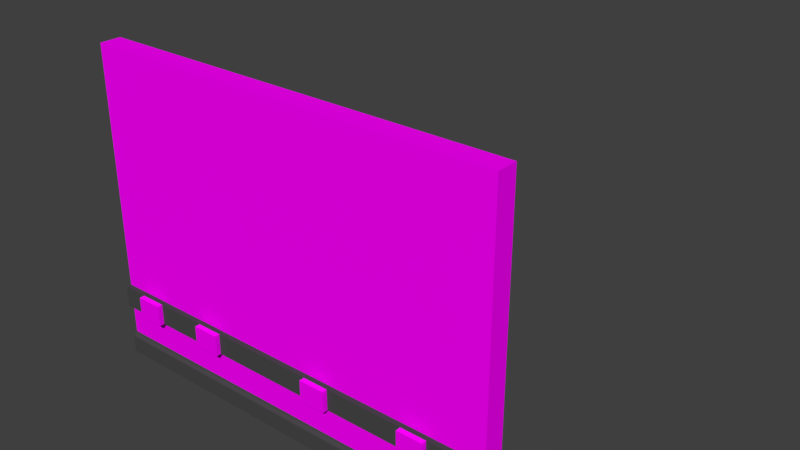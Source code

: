 # Source: LodA_WallWithOutLetsOuter3x4x.20.blend  (saved by Blender 2.78.0; exported with 4.5.12 LTS)
import bpy
from mathutils import Matrix  # noqa: F401  (used for matrix-valued properties, if any)

bpy.ops.wm.read_factory_settings(use_empty=True)
scene = bpy.context.scene
scene.name = 'Scene'

# ---- collections
col_collection_1 = bpy.data.collections.new('Collection 1'); scene.collection.children.link(col_collection_1)
col_collection_2 = bpy.data.collections.new('Collection 2'); scene.collection.children.link(col_collection_2)
col_collection_2.hide_render = True
col_collection_2.hide_viewport = True

# ---- images (referenced by path relative to the original .blend; pixels are not part of the script)
import os
ASSET_DIR = os.environ.get("B2B_ASSET_DIR", "")  # directory of the original .blend (textures are referenced by path, not embedded)
HERE = os.path.dirname(os.path.abspath(__file__))  # packed textures are extracted next to this script under _unpacked/

def load_image(name, relpath, width, height, colorspace="sRGB"):
    """Load a texture the original file referenced (path relative to the .blend, or extracted next to this script)."""
    p = next((c for c in (os.path.join(HERE, relpath), os.path.join(ASSET_DIR, relpath)) if relpath and os.path.exists(c)), "")
    if p:
        img = bpy.data.images.load(p, check_existing=True)
        img.name = name
    else:  # same state as the original file: an image datablock whose file is absent (Cycles renders it pink)
        img = bpy.data.images.new(name, width, height)
        img.source = "FILE"
        img.filepath = "//" + (relpath or name)
    img.colorspace_settings.name = colorspace
    return img
img_texturescom_plasterbare0151_1_seamless_s_jpg = load_image('TexturesCom_PlasterBare0151_1_seamless_S.jpg', 'TexturesCom_PlasterBare0151_1_seamless_S.jpg', 1024, 1024, 'sRGB')
img_texturescom_papercloseup0016_seamless_s_jpg = load_image('TexturesCom_PaperCloseup0016_seamless_S.jpg', 'TexturesCom_PaperCloseup0016_seamless_S.jpg', 1024, 1024, 'sRGB')

# ---- materials (node trees are filled in below, after node groups)
mat_conctrete = bpy.data.materials.new('Conctrete')
mat_conctrete.alpha_threshold = 0.0
mat_conctrete.roughness = 0.5
mat_officewalltexture = bpy.data.materials.new('OfficeWallTexture')
mat_officewalltexture.alpha_threshold = 0.0
mat_officewalltexture.roughness = 0.5
mat_officegray = bpy.data.materials.new('OfficeGray')
mat_officegray.alpha_threshold = 0.0
mat_officegray.roughness = 0.5

# ---- material node trees
mat_conctrete.use_nodes = True; mat_conctrete.node_tree.nodes.clear()
_N = mat_conctrete.node_tree.nodes; _L = mat_conctrete.node_tree.links
n0 = _N.new('ShaderNodeOutputMaterial'); n0.name = 'Material Output'; n0.location = (300, 300)
n1 = _N.new('ShaderNodeBsdfDiffuse'); n1.name = 'Diffuse BSDF'; n1.location = (10, 300)
n2 = _N.new('ShaderNodeTexImage'); n2.name = 'Image Texture'; n2.location = (-180, 300)
n2.width = 140
n2.image = img_texturescom_plasterbare0151_1_seamless_s_jpg
_L.new(n1.outputs[0], n0.inputs[0])
_L.new(n2.outputs[0], n1.inputs[0])
n0.is_active_output = True
mat_officewalltexture.use_nodes = True; mat_officewalltexture.node_tree.nodes.clear()
_N = mat_officewalltexture.node_tree.nodes; _L = mat_officewalltexture.node_tree.links
n0 = _N.new('ShaderNodeOutputMaterial'); n0.name = 'Material Output'; n0.location = (300, 300)
n1 = _N.new('ShaderNodeBsdfDiffuse'); n1.name = 'Diffuse BSDF'; n1.location = (10, 300)
n2 = _N.new('ShaderNodeTexImage'); n2.name = 'Image Texture'; n2.location = (-180, 300)
n2.width = 140
n2.image = img_texturescom_papercloseup0016_seamless_s_jpg
_L.new(n1.outputs[0], n0.inputs[0])
_L.new(n2.outputs[0], n1.inputs[0])
n0.is_active_output = True
mat_officegray.use_nodes = True; mat_officegray.node_tree.nodes.clear()
_N = mat_officegray.node_tree.nodes; _L = mat_officegray.node_tree.links
n0 = _N.new('ShaderNodeOutputMaterial'); n0.name = 'Material Output'; n0.location = (300, 300)
n1 = _N.new('ShaderNodeBsdfDiffuse'); n1.name = 'Diffuse BSDF'; n1.location = (10, 300)
n1.inputs[0].default_value = (0.06681, 0.06681, 0.06681, 1.0)
_L.new(n1.outputs[0], n0.inputs[0])
n0.is_active_output = True

# ---- world
world_world_001 = bpy.data.worlds.new('World.001'); scene.world = world_world_001
world_world_001.use_nodes = True; world_world_001.node_tree.nodes.clear()
_N = world_world_001.node_tree.nodes; _L = world_world_001.node_tree.links
n0 = _N.new('ShaderNodeOutputWorld'); n0.name = 'World Output'; n0.location = (300, 300)
n1 = _N.new('ShaderNodeBackground'); n1.name = 'Background'; n1.location = (10, 300)
n1.inputs[0].default_value = (0.05, 0.05, 0.05, 1.0)
_L.new(n1.outputs[0], n0.inputs[0])
n0.is_active_output = True
world_world_001.use_sun_shadow = False
world_world_001.sun_shadow_jitter_overblur = 0.0
world_world_001.cycles.sampling_method = 'MANUAL'

# ---- meshes
me_lodb_wallwithoutletsinner3x4 = bpy.data.meshes.new('LodB_WallWithOutLetsInner3x4')
me_lodb_wallwithoutletsinner3x4.from_pydata([(-2.0, 0.0, 0.0), (2.0, 0.0, 0.0), (-2.0, 3.0, 0.0), (2.0, 3.0, 0.0), (-2.0, 3.0, -0.2), (-2.0, -8.676e-09, -0.2), (2.0, -8.676e-09, -0.2), (2.0, 3.0, -0.2), (-2.0, 0.7016, 3.798e-08), (2.0, 0.7016, 3.798e-08), (-2.0, 0.5016, 3.798e-08), (2.0, 0.5016, 3.798e-08), (2.0, 0.5016, 0.05), (2.0, 0.7016, 0.05), (-2.0, 0.7016, 0.05), (-2.0, 0.5016, 0.05), (0.0, 0.7016, 0.05), (0.0, 0.5016, 0.05), (-1.0, 0.7016, 0.05), (-1.0, 0.5016, 0.05), (1.0, 0.7016, 0.05), (1.0, 0.5016, 0.05), (-1.5, 0.7016, 0.05), (-1.5, 0.5016, 0.05), (0.5, 0.7016, 0.05), (0.5, 0.5016, 0.05), (-0.5, 0.7016, 0.05), (-0.5, 0.5016, 0.05), (1.5, 0.7016, 0.05), (1.5, 0.5016, 0.05), (-1.75, 0.7016, 0.05), (-1.75, 0.5016, 0.05), (-0.75, 0.7016, 0.05), (-0.75, 0.5016, 0.05), (0.25, 0.7016, 0.05), (0.25, 0.5016, 0.05), (1.25, 0.7016, 0.05), (1.25, 0.5016, 0.05), (-1.5, 0.5016, 0.1), (-1.5, 0.7016, 0.1), (-1.75, 0.7016, 0.1), (-1.75, 0.5016, 0.1), (-0.75, 0.7016, 0.1), (-1.0, 0.7016, 0.1), (-0.75, 0.5016, 0.1), (-1.0, 0.5016, 0.1), (0.5, 0.5016, 0.1), (0.5, 0.7016, 0.1), (0.25, 0.7016, 0.1), (0.25, 0.5016, 0.1), (1.5, 0.5016, 0.1), (1.5, 0.7016, 0.1), (1.25, 0.7016, 0.1), (1.25, 0.5016, 0.1), (2.0, -0.001, -1.296e-06), (2.0, 0.2, -1.305e-06), (2.0, -0.001, 0.04), (-2.0, -0.001, 7.251e-09), (-2.0, 0.2, -1.535e-09), (-2.0, -0.001, 0.04), (2.0, 0.1874, 0.009336), (2.0, 0.1768, 0.0168), (2.0, 0.1693, 0.02742), (-2.0, 0.1693, 0.02742), (-2.0, 0.1768, 0.0168), (-2.0, 0.1874, 0.009337), (2.0, 0.2, 0.003591), (2.0, 0.1975, 0.006756), (2.0, 0.1991, 0.005457), (-2.0, 0.1975, 0.006757), (-2.0, 0.2, 0.003592), (-2.0, 0.1991, 0.005458), (2.0, 0.1668, 0.03754), (2.0, 0.1636, 0.04), (2.0, 0.1655, 0.03913), (-2.0, 0.1636, 0.04), (-2.0, 0.1668, 0.03754), (-2.0, 0.1655, 0.03914)], [], [(8, 9, 3, 2), (5, 4, 7, 6), (7, 3, 9, 11, 1, 6), (3, 7, 4, 2), (0, 5, 6, 1), (4, 5, 0, 10, 8, 2), (11, 9, 13, 12), (0, 1, 11, 10), (29, 12, 13, 28), (10, 11, 12, 29, 37, 21, 25, 35, 17, 27, 33, 19, 23, 31, 15), (8, 10, 15, 14), (9, 8, 14, 30, 22, 18, 32, 26, 16, 34, 24, 20, 36, 28, 13), (27, 17, 16, 26), (23, 19, 18, 22), (25, 21, 20, 24), (25, 24, 47, 46), (30, 31, 41, 40), (33, 27, 26, 32), (36, 37, 53, 52), (15, 31, 30, 14), (19, 33, 44, 45), (17, 35, 34, 16), (21, 37, 36, 20), (41, 38, 39, 40), (22, 30, 40, 39), (31, 23, 38, 41), (23, 22, 39, 38), (45, 44, 42, 43), (33, 32, 42, 44), (18, 19, 45, 43), (32, 18, 43, 42), (49, 46, 47, 48), (35, 25, 46, 49), (34, 35, 49, 48), (24, 34, 48, 47), (53, 50, 51, 52), (28, 36, 52, 51), (29, 28, 51, 50), (37, 29, 50, 53), (54, 55, 66, 68, 67, 60, 61, 62, 72, 74, 73, 56), (57, 58, 55, 54), (56, 59, 57, 54), (67, 69, 65, 60), (70, 66, 55, 58), (60, 65, 64, 61), (61, 64, 63, 62), (56, 73, 75, 59), (66, 70, 71, 68), (68, 71, 69, 67), (59, 75, 77, 76, 63, 64, 65, 69, 71, 70, 58, 57), (75, 73, 74, 77), (77, 74, 72, 76), (62, 63, 76, 72)])
me_lodb_wallwithoutletsinner3x4.polygons.foreach_set('material_index', [1, 1, 1, 1, 0, 1, 3, 2, 3, 3, 3, 3, 3, 3, 3, 0, 0, 3, 0, 3, 0, 3, 3, 0, 0, 0, 0, 0, 0, 0, 0, 0, 0, 0, 0, 0, 0, 0, 0, 3, 0, 0, 4, 4, 4, 4, 4, 4, 4, 3, 4, 4, 4])
_uv = me_lodb_wallwithoutletsinner3x4.uv_layers.new(name='UVMap')
_uv.uv.foreach_set('vector', [7.78e-07, 3.0, 0.0, 5.48e-07, 3.0, 1.151e-08, 3.0, 3.0, 3.0, 3.0, 4.768e-07, 3.0, 0.0, 3.576e-07, 3.0, 0.0, 0.5, 2.5, 1.863e-06, 2.5, 6.447e-07, 0.5847, 4.609e-07, 0.418, 0.0, 2.302e-08, 0.5, -3.454e-08, 0.0, 0.0, 0.5, 0.0, 0.5, 2.0, 0.0, 2.0, 0.0, 0.0, 1.0, 0.0, 1.0, 1.0, 0.0, 1.0, 0.5, 0.0, 0.5, 2.0, 6.557e-07, 2.0, 5.46e-07, 1.666, 5.023e-07, 1.532, 0.0, 0.0, 0.0, 0.0, 1.0, 0.0, 1.0, 1.0, 0.0, 1.0, 0.0002105, 3.0, 0.0, 0.0, 162.0, 0.0, 162.0, 3.0, 0.0, 0.0, 1.0, 0.0, 1.0, 1.0, 0.0, 1.0, 0.5, 1.0, 0.7034, 0.9568, 0.8716, 0.8346, 0.9755, 0.6545, 0.9973, 0.4477, 0.933, 0.25, 0.7939, 0.09549, 0.604, 0.01093, 0.396, 0.01093, 0.2061, 0.09549, 0.06699, 0.25, 0.002739, 0.4477, 0.02447, 0.6545, 0.1284, 0.8346, 0.2966, 0.9568, 0.0, 0.0, 1.0, 0.0, 1.0, 1.0, 0.0, 1.0, 0.5, 1.0, 0.7034, 0.9568, 0.8716, 0.8346, 0.9755, 0.6545, 0.9973, 0.4477, 0.933, 0.25, 0.7939, 0.09549, 0.604, 0.01093, 0.396, 0.01093, 0.2061, 0.09549, 0.06699, 0.25, 0.002739, 0.4477, 0.02447, 0.6545, 0.1284, 0.8346, 0.2966, 0.9568, 0.0, 0.0, 1.0, 0.0, 1.0, 1.0, 0.0, 1.0, 0.0, 0.0, 1.0, 0.0, 1.0, 1.0, 0.0, 1.0, 0.0, 0.0, 1.0, 0.0, 1.0, 1.0, 0.0, 1.0, 0.0, 0.0, 1.0, 0.0, 1.0, 1.0, 0.0, 1.0, 0.0, 0.0, 1.0, 0.0, 1.0, 1.0, 0.0, 1.0, 0.0, 0.0, 1.0, 0.0, 1.0, 1.0, 0.0, 1.0, 0.0, 0.0, 1.0, 0.0, 1.0, 1.0, 0.0, 1.0, 0.0, 0.0, 1.0, 0.0, 1.0, 1.0, 0.0, 1.0, 0.0, 0.0, 1.0, 0.0, 1.0, 1.0, 0.0, 1.0, 0.0, 0.0, 1.0, 0.0, 1.0, 1.0, 0.0, 1.0, 0.0, 0.0, 1.0, 0.0, 1.0, 1.0, 0.0, 1.0, 0.0, 0.0, 1.0, 0.0, 1.0, 1.0, 0.0, 1.0, 0.0, 0.0, 1.0, 0.0, 1.0, 1.0, 0.0, 1.0, 0.0, 0.0, 1.0, 0.0, 1.0, 1.0, 0.0, 1.0, 0.0, 0.0, 1.0, 0.0, 1.0, 1.0, 0.0, 1.0, 0.0, 0.0, 1.0, 0.0, 1.0, 1.0, 0.0, 1.0, 0.0, 0.0, 1.0, 0.0, 1.0, 1.0, 0.0, 1.0, 0.0, 0.0, 1.0, 0.0, 1.0, 1.0, 0.0, 1.0, 0.0, 0.0, 1.0, 0.0, 1.0, 1.0, 0.0, 1.0, 0.0, 0.0, 1.0, 0.0, 1.0, 1.0, 0.0, 1.0, 0.0, 0.0, 1.0, 0.0, 1.0, 1.0, 0.0, 1.0, 0.0, 0.0, 1.0, 0.0, 1.0, 1.0, 0.0, 1.0, 0.0, 0.0, 1.0, 0.0, 1.0, 1.0, 0.0, 1.0, 0.0, 0.0, 1.0, 0.0, 1.0, 1.0, 0.0, 1.0, 0.0, 0.0, 1.0, 0.0, 1.0, 1.0, 0.0, 1.0, 0.0, 0.0, 1.0, 0.0, 1.0, 1.0, 0.0, 1.0, 0.0, 0.0, 1.0, 0.0, 1.0, 1.0, 0.0, 1.0, 0.5, 1.0, 0.75, 0.933, 0.933, 0.75, 1.0, 0.5, 0.933, 0.25, 0.75, 0.06699, 0.5, 0.0, 0.25, 0.06699, 0.06699, 0.25, 0.0, 0.5, 0.06699, 0.75, 0.25, 0.933, 0.0, 0.0, 1.0, 0.0, 1.0, 1.0, 0.0, 1.0, 0.0, 0.0, 1.0, 0.0, 1.0, 1.0, 0.0, 1.0, 0.0, 0.0, 1.0, 0.0, 1.0, 1.0, 0.0, 1.0, 0.0, 0.0, 1.0, 0.0, 1.0, 1.0, 0.0, 1.0, 0.0, 0.0, 1.0, 0.0, 1.0, 1.0, 0.0, 1.0, 0.0, 0.0, 1.0, 0.0, 1.0, 1.0, 0.0, 1.0, 0.0, 0.0, 1.0, 0.0, 1.0, 1.0, 0.0, 1.0, 0.0, 0.0, 1.0, 0.0, 1.0, 1.0, 0.0, 1.0, 0.0, 0.0, 1.0, 0.0, 1.0, 1.0, 0.0, 1.0, 0.5, 1.0, 0.75, 0.933, 0.933, 0.75, 1.0, 0.5, 0.933, 0.25, 0.75, 0.06699, 0.5, 0.0, 0.25, 0.06699, 0.06699, 0.25, 0.0, 0.5, 0.06699, 0.75, 0.25, 0.933, 0.0, 0.0, 1.0, 0.0, 1.0, 1.0, 0.0, 1.0, 0.0, 0.0, 1.0, 0.0, 1.0, 1.0, 0.0, 1.0, 0.0, 0.0, 1.0, 0.0, 1.0, 1.0, 0.0, 1.0])
me_lodb_wallwithoutletsinner3x4.materials.append(mat_conctrete)
me_lodb_wallwithoutletsinner3x4.materials.append(mat_officewalltexture)
me_lodb_wallwithoutletsinner3x4.materials.append(mat_officewalltexture)
me_lodb_wallwithoutletsinner3x4.materials.append(mat_officegray)
me_lodb_wallwithoutletsinner3x4.materials.append(mat_officegray)
me_lodb_wallwithoutletsinner3x4.use_remesh_preserve_volume = False
me_lodb_wallwithoutletsinner3x4.use_remesh_preserve_attributes = False
me_lodb_wallwithoutletsinner3x4.use_mirror_vertex_groups = False
me_lodb_wallwithoutletsinner3x4.update()
me_lodb_wallwithoutletsouter3x4x_20 = bpy.data.meshes.new('LodB_WallWithOutLetsOuter3x4x.20')
me_lodb_wallwithoutletsouter3x4x_20.from_pydata([(-2.0, 0.0, 0.0), (2.0, 0.0, 0.0), (-2.0, 3.0, 0.0), (2.0, 3.0, 0.0), (-2.0, 3.0, -0.2), (-2.0, -8.676e-09, -0.2), (2.0, -8.676e-09, -0.2), (2.0, 3.0, -0.2), (-2.0, 0.7016, 3.798e-08), (2.0, 0.7016, 3.798e-08), (-2.0, 0.5016, 3.798e-08), (2.0, 0.5016, 3.798e-08), (2.0, 0.5016, 0.05), (2.0, 0.7016, 0.05), (-2.0, 0.7016, 0.05), (-2.0, 0.5016, 0.05), (0.0, 0.7016, 0.05), (0.0, 0.5016, 0.05), (-1.0, 0.7016, 0.05), (-1.0, 0.5016, 0.05), (1.0, 0.7016, 0.05), (1.0, 0.5016, 0.05), (-1.5, 0.7016, 0.05), (-1.5, 0.5016, 0.05), (0.5, 0.7016, 0.05), (0.5, 0.5016, 0.05), (-0.5, 0.7016, 0.05), (-0.5, 0.5016, 0.05), (1.5, 0.7016, 0.05), (1.5, 0.5016, 0.05), (-1.75, 0.7016, 0.05), (-1.75, 0.5016, 0.05), (-0.75, 0.7016, 0.05), (-0.75, 0.5016, 0.05), (0.25, 0.7016, 0.05), (0.25, 0.5016, 0.05), (1.25, 0.7016, 0.05), (1.25, 0.5016, 0.05), (-1.5, 0.5016, 0.1), (-1.5, 0.7016, 0.1), (-1.75, 0.7016, 0.1), (-1.75, 0.5016, 0.1), (-0.75, 0.7016, 0.1), (-1.0, 0.7016, 0.1), (-0.75, 0.5016, 0.1), (-1.0, 0.5016, 0.1), (0.5, 0.5016, 0.1), (0.5, 0.7016, 0.1), (0.25, 0.7016, 0.1), (0.25, 0.5016, 0.1), (1.5, 0.5016, 0.1), (1.5, 0.7016, 0.1), (1.25, 0.7016, 0.1), (1.25, 0.5016, 0.1), (2.0, -0.001, -1.296e-06), (2.0, 0.2, -1.305e-06), (2.0, -0.001, 0.04), (-2.0, -0.001, 7.251e-09), (-2.0, 0.2, -1.535e-09), (-2.0, -0.001, 0.04), (2.0, 0.1874, 0.009336), (2.0, 0.1768, 0.0168), (2.0, 0.1693, 0.02742), (-2.0, 0.1693, 0.02742), (-2.0, 0.1768, 0.0168), (-2.0, 0.1874, 0.009337), (2.0, 0.2, 0.003591), (2.0, 0.1975, 0.006756), (2.0, 0.1991, 0.005457), (-2.0, 0.1975, 0.006757), (-2.0, 0.2, 0.003592), (-2.0, 0.1991, 0.005458), (2.0, 0.1668, 0.03754), (2.0, 0.1636, 0.04), (2.0, 0.1655, 0.03913), (-2.0, 0.1636, 0.04), (-2.0, 0.1668, 0.03754), (-2.0, 0.1655, 0.03914)], [], [(8, 9, 3, 2), (5, 4, 7, 6), (7, 3, 9, 11, 1, 6), (3, 7, 4, 2), (0, 5, 6, 1), (4, 5, 0, 10, 8, 2), (11, 9, 13, 12), (0, 1, 11, 10), (29, 12, 13, 28), (10, 11, 12, 29, 37, 21, 25, 35, 17, 27, 33, 19, 23, 31, 15), (8, 10, 15, 14), (9, 8, 14, 30, 22, 18, 32, 26, 16, 34, 24, 20, 36, 28, 13), (27, 17, 16, 26), (23, 19, 18, 22), (25, 21, 20, 24), (25, 24, 47, 46), (30, 31, 41, 40), (33, 27, 26, 32), (36, 37, 53, 52), (15, 31, 30, 14), (19, 33, 44, 45), (17, 35, 34, 16), (21, 37, 36, 20), (41, 38, 39, 40), (22, 30, 40, 39), (31, 23, 38, 41), (23, 22, 39, 38), (45, 44, 42, 43), (33, 32, 42, 44), (18, 19, 45, 43), (32, 18, 43, 42), (49, 46, 47, 48), (35, 25, 46, 49), (34, 35, 49, 48), (24, 34, 48, 47), (53, 50, 51, 52), (28, 36, 52, 51), (29, 28, 51, 50), (37, 29, 50, 53), (54, 55, 66, 68, 67, 60, 61, 62, 72, 74, 73, 56), (57, 58, 55, 54), (56, 59, 57, 54), (67, 69, 65, 60), (70, 66, 55, 58), (60, 65, 64, 61), (61, 64, 63, 62), (56, 73, 75, 59), (66, 70, 71, 68), (68, 71, 69, 67), (59, 75, 77, 76, 63, 64, 65, 69, 71, 70, 58, 57), (75, 73, 74, 77), (77, 74, 72, 76), (62, 63, 76, 72)])
me_lodb_wallwithoutletsouter3x4x_20.polygons.foreach_set('material_index', [1, 0, 0, 0, 0, 0, 0, 2, 3, 3, 3, 3, 3, 3, 3, 0, 0, 3, 0, 3, 0, 3, 3, 0, 0, 0, 0, 0, 0, 0, 0, 0, 0, 0, 0, 0, 0, 0, 0, 0, 0, 0, 4, 4, 4, 4, 4, 4, 4, 0, 4, 4, 4])
_uv = me_lodb_wallwithoutletsouter3x4x_20.uv_layers.new(name='UVMap')
_uv.uv.foreach_set('vector', [7.78e-07, 3.0, 0.0, 5.48e-07, 3.0, 1.151e-08, 3.0, 3.0, 3.0, 3.0, 4.768e-07, 3.0, 0.0, 3.576e-07, 3.0, 0.0, 0.5, 2.5, 1.863e-06, 2.5, 6.447e-07, 0.5847, 4.609e-07, 0.418, 0.0, 2.302e-08, 0.5, -3.454e-08, 0.0, 0.0, 0.5, 0.0, 0.5, 2.0, 0.0, 2.0, 0.0, 0.0, 1.0, 0.0, 1.0, 1.0, 0.0, 1.0, 0.5, 0.0, 0.5, 2.0, 6.557e-07, 2.0, 5.46e-07, 1.666, 5.023e-07, 1.532, 0.0, 0.0, 0.0, 0.0, 1.0, 0.0, 1.0, 1.0, 0.0, 1.0, 0.0002105, 3.0, 0.0, 0.0, 162.0, 0.0, 162.0, 3.0, 0.0, 0.0, 1.0, 0.0, 1.0, 1.0, 0.0, 1.0, 0.5, 1.0, 0.7034, 0.9568, 0.8716, 0.8346, 0.9755, 0.6545, 0.9973, 0.4477, 0.933, 0.25, 0.7939, 0.09549, 0.604, 0.01093, 0.396, 0.01093, 0.2061, 0.09549, 0.06699, 0.25, 0.002739, 0.4477, 0.02447, 0.6545, 0.1284, 0.8346, 0.2966, 0.9568, 0.0, 0.0, 1.0, 0.0, 1.0, 1.0, 0.0, 1.0, 0.5, 1.0, 0.7034, 0.9568, 0.8716, 0.8346, 0.9755, 0.6545, 0.9973, 0.4477, 0.933, 0.25, 0.7939, 0.09549, 0.604, 0.01093, 0.396, 0.01093, 0.2061, 0.09549, 0.06699, 0.25, 0.002739, 0.4477, 0.02447, 0.6545, 0.1284, 0.8346, 0.2966, 0.9568, 0.0, 0.0, 1.0, 0.0, 1.0, 1.0, 0.0, 1.0, 0.0, 0.0, 1.0, 0.0, 1.0, 1.0, 0.0, 1.0, 0.0, 0.0, 1.0, 0.0, 1.0, 1.0, 0.0, 1.0, 0.0, 0.0, 1.0, 0.0, 1.0, 1.0, 0.0, 1.0, 0.0, 0.0, 1.0, 0.0, 1.0, 1.0, 0.0, 1.0, 0.0, 0.0, 1.0, 0.0, 1.0, 1.0, 0.0, 1.0, 0.0, 0.0, 1.0, 0.0, 1.0, 1.0, 0.0, 1.0, 0.0, 0.0, 1.0, 0.0, 1.0, 1.0, 0.0, 1.0, 0.0, 0.0, 1.0, 0.0, 1.0, 1.0, 0.0, 1.0, 0.0, 0.0, 1.0, 0.0, 1.0, 1.0, 0.0, 1.0, 0.0, 0.0, 1.0, 0.0, 1.0, 1.0, 0.0, 1.0, 0.0, 0.0, 1.0, 0.0, 1.0, 1.0, 0.0, 1.0, 0.0, 0.0, 1.0, 0.0, 1.0, 1.0, 0.0, 1.0, 0.0, 0.0, 1.0, 0.0, 1.0, 1.0, 0.0, 1.0, 0.0, 0.0, 1.0, 0.0, 1.0, 1.0, 0.0, 1.0, 0.0, 0.0, 1.0, 0.0, 1.0, 1.0, 0.0, 1.0, 0.0, 0.0, 1.0, 0.0, 1.0, 1.0, 0.0, 1.0, 0.0, 0.0, 1.0, 0.0, 1.0, 1.0, 0.0, 1.0, 0.0, 0.0, 1.0, 0.0, 1.0, 1.0, 0.0, 1.0, 0.0, 0.0, 1.0, 0.0, 1.0, 1.0, 0.0, 1.0, 0.0, 0.0, 1.0, 0.0, 1.0, 1.0, 0.0, 1.0, 0.0, 0.0, 1.0, 0.0, 1.0, 1.0, 0.0, 1.0, 0.0, 0.0, 1.0, 0.0, 1.0, 1.0, 0.0, 1.0, 0.0, 0.0, 1.0, 0.0, 1.0, 1.0, 0.0, 1.0, 0.0, 0.0, 1.0, 0.0, 1.0, 1.0, 0.0, 1.0, 0.0, 0.0, 1.0, 0.0, 1.0, 1.0, 0.0, 1.0, 0.0, 0.0, 1.0, 0.0, 1.0, 1.0, 0.0, 1.0, 0.5, 1.0, 0.75, 0.933, 0.933, 0.75, 1.0, 0.5, 0.933, 0.25, 0.75, 0.06699, 0.5, 0.0, 0.25, 0.06699, 0.06699, 0.25, 0.0, 0.5, 0.06699, 0.75, 0.25, 0.933, 0.0, 0.0, 1.0, 0.0, 1.0, 1.0, 0.0, 1.0, 0.0, 0.0, 1.0, 0.0, 1.0, 1.0, 0.0, 1.0, 0.0, 0.0, 1.0, 0.0, 1.0, 1.0, 0.0, 1.0, 0.0, 0.0, 1.0, 0.0, 1.0, 1.0, 0.0, 1.0, 0.0, 0.0, 1.0, 0.0, 1.0, 1.0, 0.0, 1.0, 0.0, 0.0, 1.0, 0.0, 1.0, 1.0, 0.0, 1.0, 0.0, 0.0, 1.0, 0.0, 1.0, 1.0, 0.0, 1.0, 0.0, 0.0, 1.0, 0.0, 1.0, 1.0, 0.0, 1.0, 0.0, 0.0, 1.0, 0.0, 1.0, 1.0, 0.0, 1.0, 0.5, 1.0, 0.75, 0.933, 0.933, 0.75, 1.0, 0.5, 0.933, 0.25, 0.75, 0.06699, 0.5, 0.0, 0.25, 0.06699, 0.06699, 0.25, 0.0, 0.5, 0.06699, 0.75, 0.25, 0.933, 0.0, 0.0, 1.0, 0.0, 1.0, 1.0, 0.0, 1.0, 0.0, 0.0, 1.0, 0.0, 1.0, 1.0, 0.0, 1.0, 0.0, 0.0, 1.0, 0.0, 1.0, 1.0, 0.0, 1.0])
me_lodb_wallwithoutletsouter3x4x_20.materials.append(mat_conctrete)
me_lodb_wallwithoutletsouter3x4x_20.materials.append(mat_officewalltexture)
me_lodb_wallwithoutletsouter3x4x_20.materials.append(mat_officewalltexture)
me_lodb_wallwithoutletsouter3x4x_20.materials.append(mat_officegray)
me_lodb_wallwithoutletsouter3x4x_20.materials.append(mat_officegray)
me_lodb_wallwithoutletsouter3x4x_20.use_remesh_preserve_volume = False
me_lodb_wallwithoutletsouter3x4x_20.use_remesh_preserve_attributes = False
me_lodb_wallwithoutletsouter3x4x_20.use_mirror_vertex_groups = False
me_lodb_wallwithoutletsouter3x4x_20.update()

# ---- objects
ob_loda_wallwithoutlets3x4x_20 = bpy.data.objects.new('LodA_WallWithOutLets3x4x.20', me_lodb_wallwithoutletsinner3x4)
ob_lodb_wallwithoutletsouter3x4x_20 = bpy.data.objects.new('LodB_WallWithOutLetsOuter3x4x.20', me_lodb_wallwithoutletsouter3x4x_20)

# ---- transforms, parenting, visibility, modifiers, constraints
ob_loda_wallwithoutlets3x4x_20.location = (0.0, 0.0, 0.0)
ob_loda_wallwithoutlets3x4x_20.rotation_euler = (1.571, -0.0, 0.0)
ob_loda_wallwithoutlets3x4x_20.lineart.crease_threshold = 0.0
ob_lodb_wallwithoutletsouter3x4x_20.location = (0.0, 0.0, 0.0)
ob_lodb_wallwithoutletsouter3x4x_20.rotation_euler = (1.571, -0.0, 0.0)
ob_lodb_wallwithoutletsouter3x4x_20.lineart.crease_threshold = 0.0

# ---- collection membership
col_collection_1.objects.link(ob_loda_wallwithoutlets3x4x_20)
col_collection_2.objects.link(ob_lodb_wallwithoutletsouter3x4x_20)

# ---- scene / render settings (as saved in the file)
scene.frame_start = 1; scene.frame_end = 250; scene.frame_set(1)
scene.render.engine = 'CYCLES'
scene.render.resolution_percentage = 50
scene.render.dither_intensity = 0.0
scene.cycles.use_denoising = False
scene.cycles.samples = 4
scene.cycles.sampling_pattern = 'TABULATED_SOBOL'
scene.cycles.light_sampling_threshold = 0.0
scene.cycles.use_adaptive_sampling = False
scene.cycles.use_light_tree = False
scene.cycles.blur_glossy = 0.0
scene.cycles.sample_clamp_indirect = 3.0
scene.view_settings.view_transform = 'Standard'
bpy.context.view_layer.update()

# ---- added for rendering (the .blend has no active camera and no usable light): camera, sun
cam_auto = bpy.data.cameras.new('AutoCamera')
cam_auto.lens = 50.0
cam_auto.sensor_width = 36.0
cam_auto.clip_end = 1000.0
ob_auto_camera = bpy.data.objects.new('AutoCamera', cam_auto)
scene.collection.objects.link(ob_auto_camera)
ob_auto_camera.location = (5.53977, -5.19773, 5.83182)
ob_auto_camera.rotation_euler = (1.09748, -7.21219e-08, 0.694738)
scene.camera = ob_auto_camera
light_auto_sun = bpy.data.lights.new('AutoSun', 'SUN')
light_auto_sun.energy = 3.0
light_auto_sun.angle = 0.0523599
ob_auto_sun = bpy.data.objects.new('AutoSun', light_auto_sun)
scene.collection.objects.link(ob_auto_sun)
ob_auto_sun.rotation_euler = (0.872665, 0.174533, 0.523599)
bpy.context.view_layer.update()
